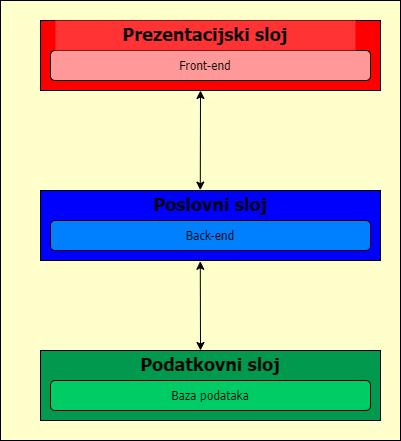

The diagram above was exported from draw.io. Its source (the exported page's mxGraphModel, read from the mxfile embedded in the PNG):
<mxGraphModel dx="633" dy="529" grid="1" gridSize="10" guides="1" tooltips="1" connect="1" arrows="1" fold="1" page="1" pageScale="1" pageWidth="850" pageHeight="1100" math="0" shadow="0">
  <root>
    <mxCell id="0" />
    <mxCell id="1" parent="0" />
    <mxCell id="A1sl3m1N7mgGgvGQk5FU-22" value="" style="rounded=0;whiteSpace=wrap;html=1;strokeColor=#000000;fontFamily=Tahoma;fillColor=#FFFFCC;" vertex="1" parent="1">
      <mxGeometry x="80" y="40" width="400" height="440" as="geometry" />
    </mxCell>
    <mxCell id="A1sl3m1N7mgGgvGQk5FU-1" value="" style="rounded=0;whiteSpace=wrap;html=1;fillColor=#FF0000;" vertex="1" parent="1">
      <mxGeometry x="120" y="60" width="340" height="70" as="geometry" />
    </mxCell>
    <mxCell id="A1sl3m1N7mgGgvGQk5FU-4" value="" style="rounded=1;whiteSpace=wrap;html=1;strokeColor=#000000;fillColor=#FF9999;" vertex="1" parent="1">
      <mxGeometry x="130" y="90" width="320" height="30" as="geometry" />
    </mxCell>
    <mxCell id="A1sl3m1N7mgGgvGQk5FU-5" value="&lt;font face=&quot;Tahoma&quot;&gt;Front-end&lt;/font&gt;" style="text;html=1;strokeColor=none;fillColor=none;align=center;verticalAlign=middle;whiteSpace=wrap;rounded=0;" vertex="1" parent="1">
      <mxGeometry x="240" y="90" width="90" height="30" as="geometry" />
    </mxCell>
    <mxCell id="A1sl3m1N7mgGgvGQk5FU-6" value="&lt;h2&gt;&lt;font face=&quot;Tahoma&quot; style=&quot;&quot;&gt;Prezentacijski sloj&lt;/font&gt;&lt;/h2&gt;" style="text;html=1;strokeColor=none;fillColor=#FF3333;align=center;verticalAlign=middle;whiteSpace=wrap;rounded=0;" vertex="1" parent="1">
      <mxGeometry x="135" y="60" width="300" height="30" as="geometry" />
    </mxCell>
    <mxCell id="A1sl3m1N7mgGgvGQk5FU-9" value="" style="rounded=0;whiteSpace=wrap;html=1;fillColor=#0000FF;" vertex="1" parent="1">
      <mxGeometry x="120" y="230" width="340" height="70" as="geometry" />
    </mxCell>
    <mxCell id="A1sl3m1N7mgGgvGQk5FU-10" value="" style="rounded=1;whiteSpace=wrap;html=1;fillColor=#007FFF;" vertex="1" parent="1">
      <mxGeometry x="130" y="260" width="320" height="30" as="geometry" />
    </mxCell>
    <mxCell id="A1sl3m1N7mgGgvGQk5FU-11" value="&lt;font face=&quot;Tahoma&quot;&gt;Back-end&lt;/font&gt;" style="text;html=1;strokeColor=none;fillColor=none;align=center;verticalAlign=middle;whiteSpace=wrap;rounded=0;" vertex="1" parent="1">
      <mxGeometry x="260" y="260" width="60" height="30" as="geometry" />
    </mxCell>
    <mxCell id="A1sl3m1N7mgGgvGQk5FU-12" value="&lt;h2&gt;&lt;font face=&quot;Tahoma&quot;&gt;Poslovni sloj&lt;/font&gt;&lt;/h2&gt;" style="text;html=1;strokeColor=none;fillColor=none;align=center;verticalAlign=middle;whiteSpace=wrap;rounded=0;" vertex="1" parent="1">
      <mxGeometry x="230" y="230" width="120" height="30" as="geometry" />
    </mxCell>
    <mxCell id="A1sl3m1N7mgGgvGQk5FU-13" value="" style="rounded=0;whiteSpace=wrap;html=1;fillColor=#00994D;" vertex="1" parent="1">
      <mxGeometry x="120" y="390" width="340" height="70" as="geometry" />
    </mxCell>
    <mxCell id="A1sl3m1N7mgGgvGQk5FU-14" value="" style="rounded=1;whiteSpace=wrap;html=1;fillColor=#00CC66;" vertex="1" parent="1">
      <mxGeometry x="130" y="420" width="320" height="30" as="geometry" />
    </mxCell>
    <mxCell id="A1sl3m1N7mgGgvGQk5FU-16" value="&lt;h2&gt;&lt;font face=&quot;Tahoma&quot;&gt;Podatkovni sloj&lt;/font&gt;&lt;/h2&gt;" style="text;html=1;strokeColor=none;fillColor=none;align=center;verticalAlign=middle;whiteSpace=wrap;rounded=0;" vertex="1" parent="1">
      <mxGeometry x="215" y="390" width="150" height="30" as="geometry" />
    </mxCell>
    <mxCell id="A1sl3m1N7mgGgvGQk5FU-17" value="&lt;font face=&quot;Tahoma&quot;&gt;Baza podataka&lt;/font&gt;" style="text;html=1;strokeColor=none;fillColor=none;align=center;verticalAlign=middle;whiteSpace=wrap;rounded=0;" vertex="1" parent="1">
      <mxGeometry x="235" y="420" width="110" height="30" as="geometry" />
    </mxCell>
    <mxCell id="A1sl3m1N7mgGgvGQk5FU-18" value="" style="endArrow=classic;startArrow=classic;html=1;rounded=0;fontFamily=Tahoma;exitX=0.415;exitY=-0.013;exitDx=0;exitDy=0;exitPerimeter=0;" edge="1" parent="1" source="A1sl3m1N7mgGgvGQk5FU-12">
      <mxGeometry width="50" height="50" relative="1" as="geometry">
        <mxPoint x="240" y="180" as="sourcePoint" />
        <mxPoint x="280" y="130" as="targetPoint" />
        <Array as="points" />
      </mxGeometry>
    </mxCell>
    <mxCell id="A1sl3m1N7mgGgvGQk5FU-21" value="" style="endArrow=classic;startArrow=classic;html=1;rounded=0;fontFamily=Tahoma;entryX=0.47;entryY=1.011;entryDx=0;entryDy=0;entryPerimeter=0;" edge="1" parent="1" target="A1sl3m1N7mgGgvGQk5FU-9">
      <mxGeometry width="50" height="50" relative="1" as="geometry">
        <mxPoint x="280" y="390" as="sourcePoint" />
        <mxPoint x="330" y="340" as="targetPoint" />
      </mxGeometry>
    </mxCell>
  </root>
</mxGraphModel>